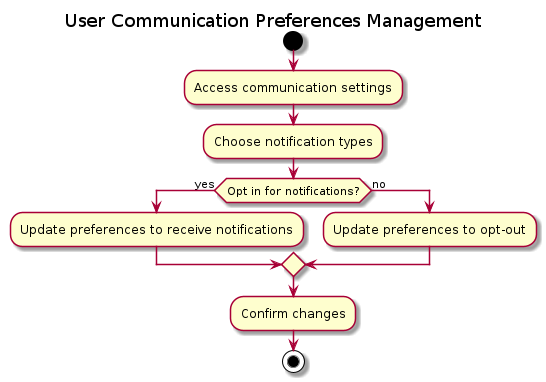

The diagram above was rendered by PlantUML. Its source (embedded in the PNG):
@startuml

title User Communication Preferences Management

start
:Access communication settings;
:Choose notification types;
if (Opt in for notifications?) then (yes)
  :Update preferences to receive notifications;
else (no)
  :Update preferences to opt-out;
endif
:Confirm changes;
stop

@enduml